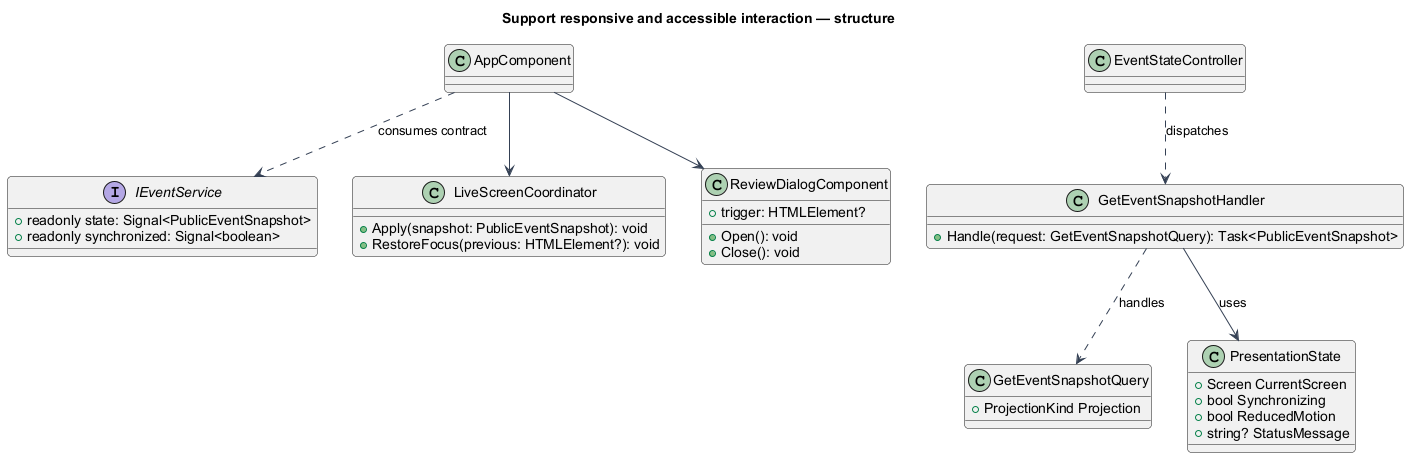

The diagram above was rendered by PlantUML. Its source (embedded in the PNG):
@startuml
skinparam backgroundColor #FFFFFF
skinparam shadowing false
skinparam defaultFontName Arial
skinparam ArrowColor #344054
skinparam roundcorner 8
title Support responsive and accessible interaction — structure
interface IEventService {
+readonly state: Signal<PublicEventSnapshot>
+readonly synchronized: Signal<boolean>
}
class AppComponent
AppComponent ..> IEventService : consumes contract
class EventStateController
class GetEventSnapshotHandler {
  +Handle(request: GetEventSnapshotQuery): Task<PublicEventSnapshot>
}
class GetEventSnapshotQuery {
+ProjectionKind Projection
}
class PresentationState {
+Screen CurrentScreen
+bool Synchronizing
+bool ReducedMotion
+string? StatusMessage
}
EventStateController ..> GetEventSnapshotHandler : dispatches
GetEventSnapshotHandler ..> GetEventSnapshotQuery : handles
GetEventSnapshotHandler --> PresentationState : uses
class LiveScreenCoordinator {
 +Apply(snapshot: PublicEventSnapshot): void
 +RestoreFocus(previous: HTMLElement?): void
}
class ReviewDialogComponent {
 +Open(): void
 +Close(): void
 +trigger: HTMLElement?
}
AppComponent --> LiveScreenCoordinator
AppComponent --> ReviewDialogComponent
@enduml